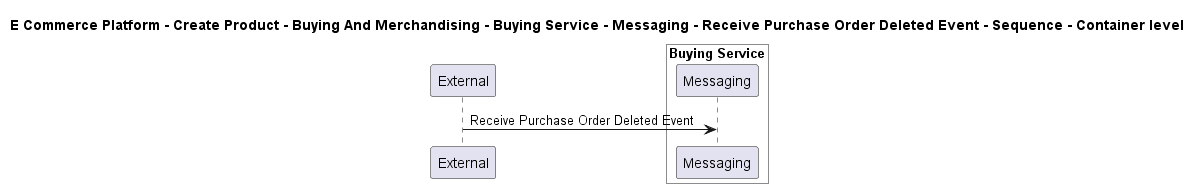

The diagram above was rendered by PlantUML. Its source (embedded in the PNG):
@startuml

title E Commerce Platform - Create Product - Buying And Merchandising - Buying Service - Messaging - Receive Purchase Order Deleted Event - Sequence - Container level

participant "External" as C4InterFlow.SoftwareSystems.ExternalSystem

box "Buying Service" #White
    participant "Messaging" as ECommercePlatform.CreateProduct.BuyingAndMerchandising.SoftwareSystems.BuyingService.Containers.Messaging
end box


C4InterFlow.SoftwareSystems.ExternalSystem -> ECommercePlatform.CreateProduct.BuyingAndMerchandising.SoftwareSystems.BuyingService.Containers.Messaging : Receive Purchase Order Deleted Event


@enduml